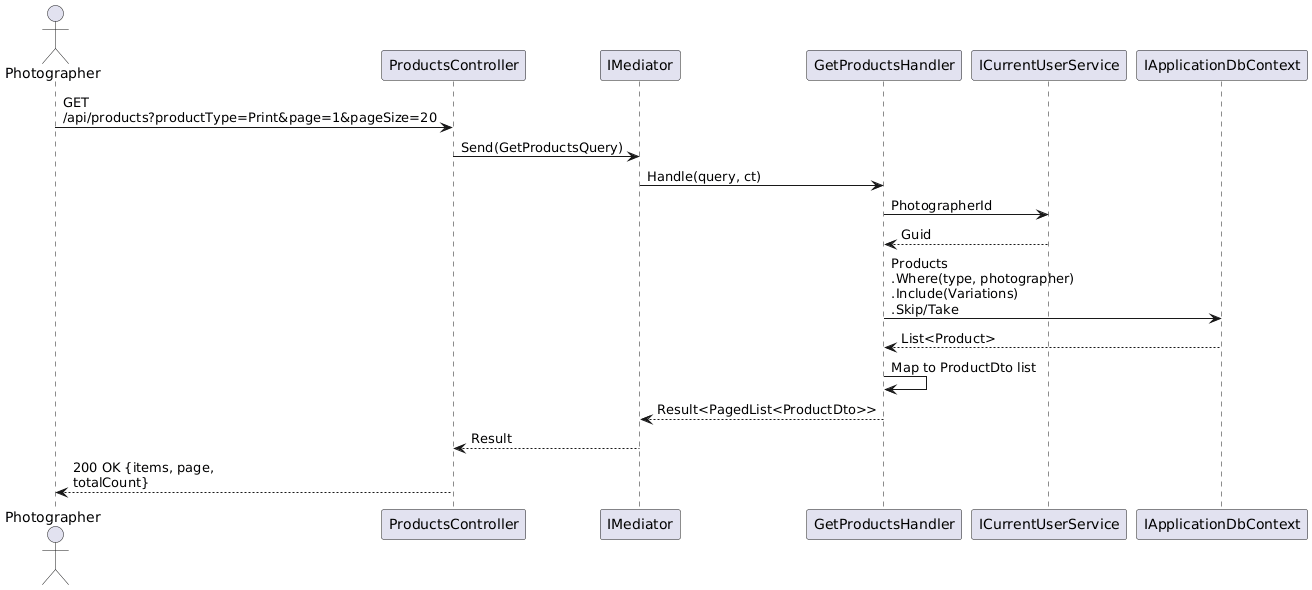

The diagram above was rendered by PlantUML. Its source (embedded in the PNG):
@startuml
skinparam maxMessageSize 200
actor Photographer
participant "ProductsController" as ctrl
participant "IMediator" as med
participant "GetProductsHandler" as handler
participant "ICurrentUserService" as user
participant "IApplicationDbContext" as db

Photographer -> ctrl : GET /api/products?productType=Print&page=1&pageSize=20
ctrl -> med : Send(GetProductsQuery)
med -> handler : Handle(query, ct)
handler -> user : PhotographerId
user --> handler : Guid
handler -> db : Products\n.Where(type, photographer)\n.Include(Variations)\n.Skip/Take
db --> handler : List<Product>
handler -> handler : Map to ProductDto list
handler --> med : Result<PagedList<ProductDto>>
med --> ctrl : Result
ctrl --> Photographer : 200 OK {items, page, totalCount}
@enduml